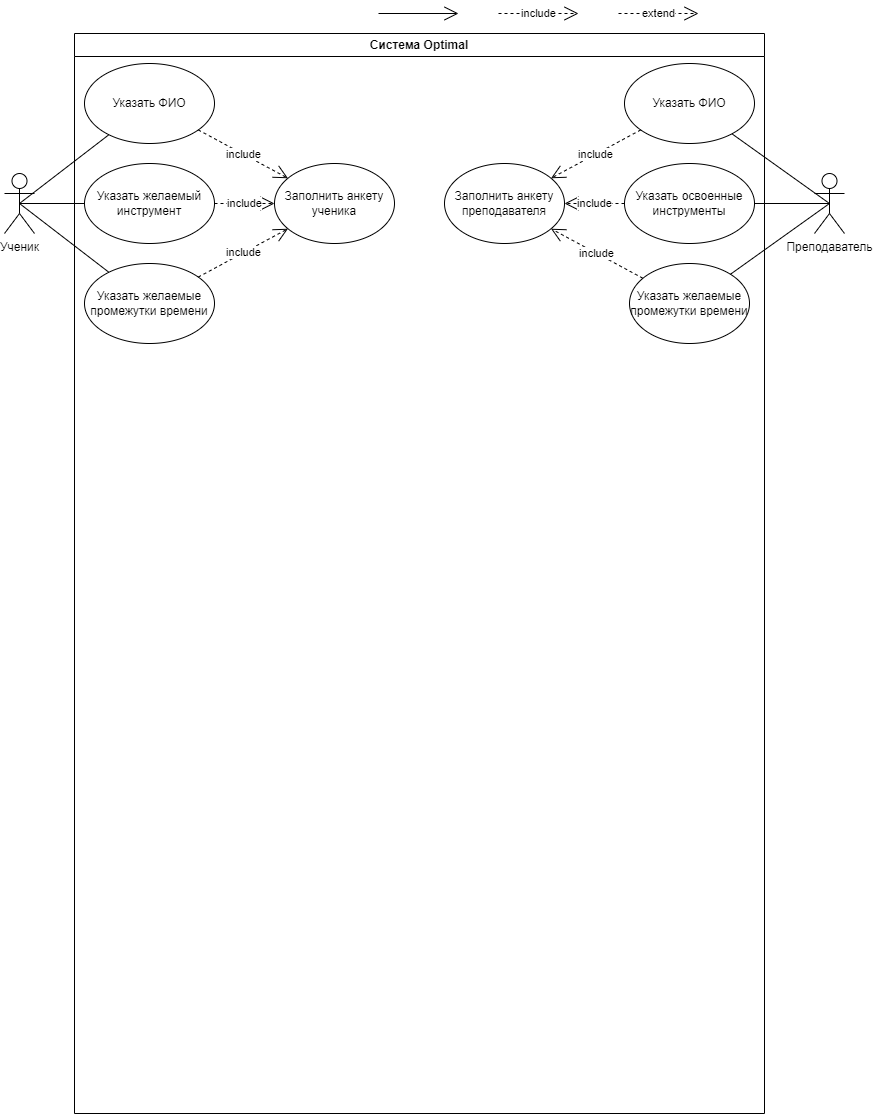

The diagram above was exported from draw.io. Its source (the exported page's mxGraphModel, read from the mxfile embedded in the PNG):
<mxGraphModel dx="959" dy="1077" grid="1" gridSize="10" guides="1" tooltips="1" connect="1" arrows="1" fold="1" page="1" pageScale="1" pageWidth="827" pageHeight="1169" math="0" shadow="0">
  <root>
    <mxCell id="WIyWlLk6GJQsqaUBKTNV-0" />
    <mxCell id="WIyWlLk6GJQsqaUBKTNV-1" parent="WIyWlLk6GJQsqaUBKTNV-0" />
    <mxCell id="krtc9g2bstwBj-4F9eUw-6" value="Ученик&lt;br&gt;" style="shape=umlActor;verticalLabelPosition=bottom;verticalAlign=top;html=1;" parent="WIyWlLk6GJQsqaUBKTNV-1" vertex="1">
      <mxGeometry x="40" y="200" width="30" height="60" as="geometry" />
    </mxCell>
    <mxCell id="krtc9g2bstwBj-4F9eUw-16" value="" style="endArrow=open;endFill=1;endSize=12;html=1;rounded=0;" parent="WIyWlLk6GJQsqaUBKTNV-1" edge="1">
      <mxGeometry width="160" relative="1" as="geometry">
        <mxPoint x="414" y="40" as="sourcePoint" />
        <mxPoint x="494" y="40" as="targetPoint" />
      </mxGeometry>
    </mxCell>
    <mxCell id="krtc9g2bstwBj-4F9eUw-19" value="Преподаватель" style="shape=umlActor;verticalLabelPosition=bottom;verticalAlign=top;html=1;" parent="WIyWlLk6GJQsqaUBKTNV-1" vertex="1">
      <mxGeometry x="850" y="200" width="30" height="60" as="geometry" />
    </mxCell>
    <mxCell id="krtc9g2bstwBj-4F9eUw-43" value="include" style="endArrow=open;endSize=12;dashed=1;html=1;rounded=0;" parent="WIyWlLk6GJQsqaUBKTNV-1" edge="1">
      <mxGeometry width="160" relative="1" as="geometry">
        <mxPoint x="534" y="40" as="sourcePoint" />
        <mxPoint x="614" y="40" as="targetPoint" />
      </mxGeometry>
    </mxCell>
    <mxCell id="krtc9g2bstwBj-4F9eUw-47" value="extend" style="endArrow=open;endSize=12;dashed=1;html=1;rounded=0;" parent="WIyWlLk6GJQsqaUBKTNV-1" edge="1">
      <mxGeometry width="160" relative="1" as="geometry">
        <mxPoint x="654" y="40" as="sourcePoint" />
        <mxPoint x="734" y="40" as="targetPoint" />
      </mxGeometry>
    </mxCell>
    <mxCell id="SvJ2kyIWWU8BiTVmHB7T-8" value="Система Optimal" style="swimlane;whiteSpace=wrap;html=1;" vertex="1" parent="WIyWlLk6GJQsqaUBKTNV-1">
      <mxGeometry x="110" y="60" width="690" height="1080" as="geometry" />
    </mxCell>
    <mxCell id="krtc9g2bstwBj-4F9eUw-4" value="Указать желаемые промежутки времени" style="ellipse;whiteSpace=wrap;html=1;" parent="SvJ2kyIWWU8BiTVmHB7T-8" vertex="1">
      <mxGeometry x="10" y="230" width="130" height="80" as="geometry" />
    </mxCell>
    <mxCell id="SvJ2kyIWWU8BiTVmHB7T-10" value="Указать желаемые промежутки времени" style="ellipse;whiteSpace=wrap;html=1;" vertex="1" parent="SvJ2kyIWWU8BiTVmHB7T-8">
      <mxGeometry x="555" y="230" width="120" height="80" as="geometry" />
    </mxCell>
    <mxCell id="SvJ2kyIWWU8BiTVmHB7T-13" value="Заполнить анкету ученика" style="ellipse;whiteSpace=wrap;html=1;" vertex="1" parent="SvJ2kyIWWU8BiTVmHB7T-8">
      <mxGeometry x="200" y="130" width="120" height="80" as="geometry" />
    </mxCell>
    <mxCell id="SvJ2kyIWWU8BiTVmHB7T-14" value="include" style="endArrow=open;endSize=12;dashed=1;html=1;rounded=0;" edge="1" parent="SvJ2kyIWWU8BiTVmHB7T-8" source="krtc9g2bstwBj-4F9eUw-4" target="SvJ2kyIWWU8BiTVmHB7T-13">
      <mxGeometry width="160" relative="1" as="geometry">
        <mxPoint x="184" y="-20" as="sourcePoint" />
        <mxPoint x="264" y="-20" as="targetPoint" />
      </mxGeometry>
    </mxCell>
    <mxCell id="SvJ2kyIWWU8BiTVmHB7T-15" value="include" style="endArrow=open;endSize=12;dashed=1;html=1;rounded=0;" edge="1" parent="SvJ2kyIWWU8BiTVmHB7T-8" source="SvJ2kyIWWU8BiTVmHB7T-10" target="SvJ2kyIWWU8BiTVmHB7T-22">
      <mxGeometry width="160" relative="1" as="geometry">
        <mxPoint x="184" y="-20" as="sourcePoint" />
        <mxPoint x="600" y="120" as="targetPoint" />
      </mxGeometry>
    </mxCell>
    <mxCell id="SvJ2kyIWWU8BiTVmHB7T-16" value="Указать желаемый инструмент" style="ellipse;whiteSpace=wrap;html=1;" vertex="1" parent="SvJ2kyIWWU8BiTVmHB7T-8">
      <mxGeometry x="10" y="130" width="130" height="80" as="geometry" />
    </mxCell>
    <mxCell id="SvJ2kyIWWU8BiTVmHB7T-19" value="Указать ФИО" style="ellipse;whiteSpace=wrap;html=1;" vertex="1" parent="SvJ2kyIWWU8BiTVmHB7T-8">
      <mxGeometry x="10" y="30" width="130" height="80" as="geometry" />
    </mxCell>
    <mxCell id="SvJ2kyIWWU8BiTVmHB7T-20" value="include" style="endArrow=open;endSize=12;dashed=1;html=1;rounded=0;" edge="1" parent="SvJ2kyIWWU8BiTVmHB7T-8" source="SvJ2kyIWWU8BiTVmHB7T-16" target="SvJ2kyIWWU8BiTVmHB7T-13">
      <mxGeometry width="160" relative="1" as="geometry">
        <mxPoint x="305.85192601213726" y="302.11410625963777" as="sourcePoint" />
        <mxPoint x="369.2522769936411" y="187.53239779801993" as="targetPoint" />
      </mxGeometry>
    </mxCell>
    <mxCell id="SvJ2kyIWWU8BiTVmHB7T-21" value="include" style="endArrow=open;endSize=12;dashed=1;html=1;rounded=0;" edge="1" parent="SvJ2kyIWWU8BiTVmHB7T-8" source="SvJ2kyIWWU8BiTVmHB7T-19" target="SvJ2kyIWWU8BiTVmHB7T-13">
      <mxGeometry width="160" relative="1" as="geometry">
        <mxPoint x="305.85192601213726" y="302.11410625963777" as="sourcePoint" />
        <mxPoint x="369.2522769936411" y="187.53239779801993" as="targetPoint" />
      </mxGeometry>
    </mxCell>
    <mxCell id="SvJ2kyIWWU8BiTVmHB7T-22" value="Заполнить анкету преподавателя" style="ellipse;whiteSpace=wrap;html=1;" vertex="1" parent="SvJ2kyIWWU8BiTVmHB7T-8">
      <mxGeometry x="370" y="130" width="120" height="80" as="geometry" />
    </mxCell>
    <mxCell id="SvJ2kyIWWU8BiTVmHB7T-23" value="Указать ФИО" style="ellipse;whiteSpace=wrap;html=1;" vertex="1" parent="SvJ2kyIWWU8BiTVmHB7T-8">
      <mxGeometry x="550" y="30" width="130" height="80" as="geometry" />
    </mxCell>
    <mxCell id="SvJ2kyIWWU8BiTVmHB7T-24" value="include" style="endArrow=open;endSize=12;dashed=1;html=1;rounded=0;" edge="1" source="SvJ2kyIWWU8BiTVmHB7T-23" parent="SvJ2kyIWWU8BiTVmHB7T-8" target="SvJ2kyIWWU8BiTVmHB7T-22">
      <mxGeometry width="160" relative="1" as="geometry">
        <mxPoint x="657.3519260121373" y="462.11410625963777" as="sourcePoint" />
        <mxPoint x="495.6261842344104" y="99.33762762257379" as="targetPoint" />
      </mxGeometry>
    </mxCell>
    <mxCell id="SvJ2kyIWWU8BiTVmHB7T-27" value="Указать освоенные инструменты" style="ellipse;whiteSpace=wrap;html=1;" vertex="1" parent="SvJ2kyIWWU8BiTVmHB7T-8">
      <mxGeometry x="550" y="130" width="130" height="80" as="geometry" />
    </mxCell>
    <mxCell id="SvJ2kyIWWU8BiTVmHB7T-29" value="include" style="endArrow=open;endSize=12;dashed=1;html=1;rounded=0;" edge="1" parent="SvJ2kyIWWU8BiTVmHB7T-8" source="SvJ2kyIWWU8BiTVmHB7T-27" target="SvJ2kyIWWU8BiTVmHB7T-22">
      <mxGeometry width="160" relative="1" as="geometry">
        <mxPoint x="713.8615721283479" y="239.0306217145992" as="sourcePoint" />
        <mxPoint x="649.6812906373318" y="190.00292706725077" as="targetPoint" />
      </mxGeometry>
    </mxCell>
    <mxCell id="SvJ2kyIWWU8BiTVmHB7T-9" value="" style="endArrow=none;html=1;rounded=0;exitX=0.5;exitY=0.5;exitDx=0;exitDy=0;exitPerimeter=0;" edge="1" parent="WIyWlLk6GJQsqaUBKTNV-1" source="krtc9g2bstwBj-4F9eUw-6" target="krtc9g2bstwBj-4F9eUw-4">
      <mxGeometry width="50" height="50" relative="1" as="geometry">
        <mxPoint x="390" y="450" as="sourcePoint" />
        <mxPoint x="440" y="400" as="targetPoint" />
      </mxGeometry>
    </mxCell>
    <mxCell id="SvJ2kyIWWU8BiTVmHB7T-11" value="" style="endArrow=none;html=1;rounded=0;exitX=0.5;exitY=0.5;exitDx=0;exitDy=0;exitPerimeter=0;" edge="1" target="SvJ2kyIWWU8BiTVmHB7T-10" parent="WIyWlLk6GJQsqaUBKTNV-1" source="krtc9g2bstwBj-4F9eUw-19">
      <mxGeometry width="50" height="50" relative="1" as="geometry">
        <mxPoint x="105" y="485" as="sourcePoint" />
        <mxPoint x="440" y="490" as="targetPoint" />
      </mxGeometry>
    </mxCell>
    <mxCell id="SvJ2kyIWWU8BiTVmHB7T-17" value="" style="endArrow=none;html=1;rounded=0;exitX=0.5;exitY=0.5;exitDx=0;exitDy=0;exitPerimeter=0;" edge="1" parent="WIyWlLk6GJQsqaUBKTNV-1" source="krtc9g2bstwBj-4F9eUw-6" target="SvJ2kyIWWU8BiTVmHB7T-16">
      <mxGeometry width="50" height="50" relative="1" as="geometry">
        <mxPoint x="65" y="300" as="sourcePoint" />
        <mxPoint x="130" y="300" as="targetPoint" />
      </mxGeometry>
    </mxCell>
    <mxCell id="SvJ2kyIWWU8BiTVmHB7T-18" value="" style="endArrow=none;html=1;rounded=0;exitX=0.5;exitY=0.5;exitDx=0;exitDy=0;exitPerimeter=0;" edge="1" target="SvJ2kyIWWU8BiTVmHB7T-19" parent="WIyWlLk6GJQsqaUBKTNV-1" source="krtc9g2bstwBj-4F9eUw-6">
      <mxGeometry width="50" height="50" relative="1" as="geometry">
        <mxPoint x="30" y="60" as="sourcePoint" />
        <mxPoint x="105" y="70" as="targetPoint" />
      </mxGeometry>
    </mxCell>
    <mxCell id="SvJ2kyIWWU8BiTVmHB7T-25" value="" style="endArrow=none;html=1;rounded=0;exitX=0.5;exitY=0.5;exitDx=0;exitDy=0;exitPerimeter=0;" edge="1" target="SvJ2kyIWWU8BiTVmHB7T-23" parent="WIyWlLk6GJQsqaUBKTNV-1" source="krtc9g2bstwBj-4F9eUw-19">
      <mxGeometry width="50" height="50" relative="1" as="geometry">
        <mxPoint x="878.5" y="270" as="sourcePoint" />
        <mxPoint x="456.5" y="230" as="targetPoint" />
      </mxGeometry>
    </mxCell>
    <mxCell id="SvJ2kyIWWU8BiTVmHB7T-28" value="" style="endArrow=none;html=1;rounded=0;exitX=0.5;exitY=0.5;exitDx=0;exitDy=0;exitPerimeter=0;" edge="1" target="SvJ2kyIWWU8BiTVmHB7T-27" parent="WIyWlLk6GJQsqaUBKTNV-1" source="krtc9g2bstwBj-4F9eUw-19">
      <mxGeometry width="50" height="50" relative="1" as="geometry">
        <mxPoint x="726" y="574" as="sourcePoint" />
        <mxPoint x="330.5" y="514" as="targetPoint" />
      </mxGeometry>
    </mxCell>
  </root>
</mxGraphModel>